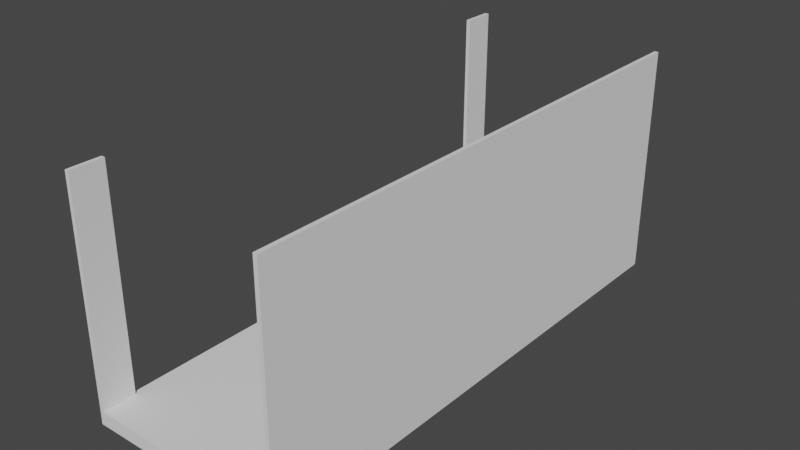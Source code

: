 # Source: cover.blend  (saved by Blender 2.90.8; exported with 4.5.12 LTS)
import bpy
from mathutils import Matrix  # noqa: F401  (used for matrix-valued properties, if any)

bpy.ops.wm.read_factory_settings(use_empty=True)
scene = bpy.context.scene
scene.name = 'Scene'

# ---- collections
col_collection = bpy.data.collections.new('Collection'); scene.collection.children.link(col_collection)

# ---- world
world_world = bpy.data.worlds.new('World'); scene.world = world_world
world_world.use_nodes = True; world_world.node_tree.nodes.clear()
_N = world_world.node_tree.nodes; _L = world_world.node_tree.links
n0 = _N.new('ShaderNodeOutputWorld'); n0.name = 'World Output'; n0.location = (300, 300)
n1 = _N.new('ShaderNodeBackground'); n1.name = 'Background'; n1.location = (10, 300)
n1.inputs[0].default_value = (0.05088, 0.05088, 0.05088, 1.0)
_L.new(n1.outputs[0], n0.inputs[0])
n0.is_active_output = True
world_world.color = (0.05088, 0.05088, 0.05088)
world_world.use_sun_shadow = False
world_world.sun_shadow_jitter_overblur = 0.0

# ---- meshes
me_cube_003 = bpy.data.meshes.new('Cube.003')
me_cube_003.from_pydata([(-1.0, -1.0, -1.0), (1.0, -1.0, -1.0), (1.0, -1.0, 1.0), (1.0, 1.0, -1.0), (1.0, 1.0, 1.0), (0.96, 1.0, -1.0), (0.96, 1.0, 0.8829), (0.96, -1.0, 0.875), (0.96, -1.0, -1.0), (-1.0, -0.875, -1.0), (-1.0, -1.0, 0.875), (-1.0, 0.875, -1.0), (-1.0, 1.0, 0.8829), (-1.0, -0.875, 0.8755), (-1.0, 1.0, -1.0), (-1.0, 0.875, 0.8824), (-1.04, 1.0, -1.0), (-1.04, 0.875, -1.0), (-1.04, -0.875, -1.0), (-1.04, -1.0, -1.0), (-1.04, 1.0, 1.0), (-1.04, 0.875, 0.8824), (-1.04, -1.0, 1.0), (-1.04, -0.875, 0.8755)], [], [(16, 17, 21, 23, 18, 19, 22, 20), (8, 5, 3, 1), (14, 12, 15, 11), (11, 15, 21, 17), (14, 11, 17, 16), (1, 2, 22, 19, 0, 10, 7, 8), (13, 9, 18, 23), (9, 0, 19, 18), (12, 14, 16, 20, 4, 3, 5, 6), (9, 13, 10, 0), (23, 21, 15, 13), (3, 4, 2, 1), (5, 8, 7, 6), (4, 20, 22, 2), (6, 7, 10, 13, 15, 12)])
_uv = me_cube_003.uv_layers.new(name='UVMap')
_uv.uv.foreach_set('vector', [0.0, 0.0, 0.0, 0.0, 0.0, 0.0, 0.0, 0.0, 0.0, 0.0, 0.0, 0.0, 0.875, 0.75, 0.625, 0.25, 0.37, 0.75, 0.37, 0.5, 0.375, 0.5, 0.375, 0.75, 0.0, 0.0, 0.0, 0.0, 0.0, 0.0, 0.0, 0.0, 0.0, 0.0, 0.0, 0.0, 0.0, 0.0, 0.0, 0.0, 0.0, 0.0, 0.0, 0.0, 0.0, 0.0, 0.0, 0.0, 0.375, 0.75, 0.0, 0.0, 0.875, 0.75, 0.0, 0.0, 0.0, 0.0, 0.0, 0.0, 0.0, 0.0, 0.37, 0.75, 0.0, 0.0, 0.0, 0.0, 0.0, 0.0, 0.0, 0.0, 0.0, 0.0, 0.0, 0.0, 0.0, 0.0, 0.0, 0.0, 0.0, 0.0, 0.0, 0.0, 0.0, 0.0, 0.625, 0.25, 0.0, 0.0, 0.375, 0.5, 0.37, 0.5, 0.0, 0.0, 0.0, 0.0, 0.0, 0.0, 0.0, 0.0, 0.0, 0.0, 0.0, 0.0, 0.0, 0.0, 0.0, 0.0, 0.0, 0.0, 0.375, 0.5, 0.0, 0.0, 0.0, 0.0, 0.375, 0.75, 0.37, 0.5, 0.37, 0.75, 0.0, 0.0, 0.0, 0.0, 0.0, 0.0, 0.625, 0.25, 0.875, 0.75, 0.0, 0.0, 0.0, 0.0, 0.0, 0.0, 0.0, 0.0, 0.0, 0.0, 0.0, 0.0, 0.0, 0.0])
me_cube_003.use_remesh_fix_poles = True
me_cube_003.use_remesh_preserve_attributes = False
me_cube_003.use_mirror_vertex_groups = False
me_cube_003.update()

# ---- objects
ob_camera_001 = bpy.data.objects.new('Camera.001', me_cube_003)

# ---- transforms, parenting, visibility, modifiers, constraints
ob_camera_001.location = (0.0, 0.0, 14.5)
ob_camera_001.rotation_euler = (3.14, 0.0, 0.0)
ob_camera_001.scale = (12.5, 33.0, 14.5)
ob_camera_001.lineart.crease_threshold = 0.0

# ---- collection membership
col_collection.objects.link(ob_camera_001)

# ---- scene / render settings (as saved in the file)
scene.frame_start = 1; scene.frame_end = 250; scene.frame_set(1)
scene.render.engine = 'BLENDER_EEVEE_NEXT'
scene.cycles.use_denoising = False
scene.cycles.samples = 128
scene.cycles.sampling_pattern = 'TABULATED_SOBOL'
scene.cycles.use_adaptive_sampling = False
scene.cycles.use_light_tree = False
scene.view_settings.view_transform = 'Filmic'
bpy.context.view_layer.update()

# ---- added for rendering (the .blend has no active camera and no usable light): camera, sun
cam_auto = bpy.data.cameras.new('AutoCamera')
cam_auto.lens = 50.0
cam_auto.sensor_width = 36.0
cam_auto.clip_end = 1243.07
ob_auto_camera = bpy.data.objects.new('AutoCamera', cam_auto)
scene.collection.objects.link(ob_auto_camera)
ob_auto_camera.location = (70.5805, -84.9964, 71.1644)
ob_auto_camera.rotation_euler = (1.09748, -7.21219e-08, 0.694738)
scene.camera = ob_auto_camera
light_auto_sun = bpy.data.lights.new('AutoSun', 'SUN')
light_auto_sun.energy = 3.0
light_auto_sun.angle = 0.0523599
ob_auto_sun = bpy.data.objects.new('AutoSun', light_auto_sun)
scene.collection.objects.link(ob_auto_sun)
ob_auto_sun.rotation_euler = (0.872665, 0.174533, 0.523599)
bpy.context.view_layer.update()
